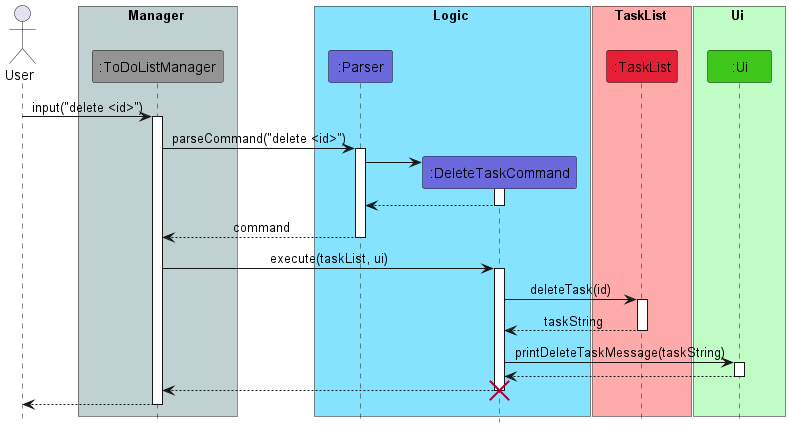

The diagram above was rendered by PlantUML. Its source (embedded in the PNG):
@startuml
!include Style.puml

actor User

box Manager COLOR_MAIN_LIGHT
participant ":ToDoListManager" as ToDoListManager COLOR_MAIN
end box

box Logic COLOR_LOGIC_LIGHT
participant ":Parser" as Parser COLOR_LOGIC
participant ":DeleteTaskCommand" as DeleteTaskCommand COLOR_LOGIC
end box

box TaskList COLOR_TASK_LIST_LIGHT
participant ":TaskList" as TaskList COLOR_TASK_LIST
end box

box Ui COLOR_UI_LIGHT
participant ":Ui" as Ui COLOR_UI
end box

User -> ToDoListManager: input("delete <id>")
activate ToDoListManager
ToDoListManager -> Parser : parseCommand("delete <id>")
activate Parser
create DeleteTaskCommand
Parser -> DeleteTaskCommand
activate DeleteTaskCommand
DeleteTaskCommand --> Parser
deactivate DeleteTaskCommand
Parser --> ToDoListManager : command
deactivate Parser
ToDoListManager -> DeleteTaskCommand : execute(taskList, ui)
activate DeleteTaskCommand
DeleteTaskCommand -> TaskList: deleteTask(id)
activate TaskList
TaskList --> DeleteTaskCommand : taskString
deactivate TaskList
DeleteTaskCommand -> Ui : printDeleteTaskMessage(taskString)
activate Ui
Ui --> DeleteTaskCommand
deactivate Ui
DeleteTaskCommand --> ToDoListManager
deactivate DeleteTaskCommand
destroy DeleteTaskCommand
ToDoListManager --> User
deactivate ToDoListManager
@enduml